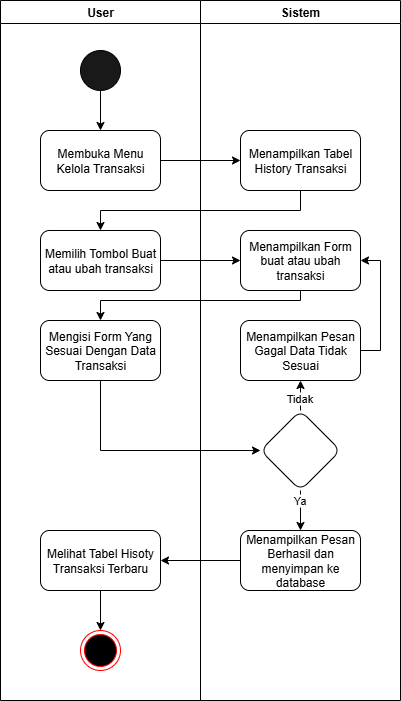

The diagram above was exported from draw.io. Its source (the exported page's mxGraphModel, read from the mxfile embedded in the PNG):
<mxGraphModel dx="1426" dy="849" grid="1" gridSize="10" guides="1" tooltips="1" connect="1" arrows="1" fold="1" page="1" pageScale="1" pageWidth="850" pageHeight="1100" math="0" shadow="0">
  <root>
    <mxCell id="7XyNTqKr20Fp1Whxytx3-0" />
    <mxCell id="7XyNTqKr20Fp1Whxytx3-1" parent="7XyNTqKr20Fp1Whxytx3-0" />
    <mxCell id="7XyNTqKr20Fp1Whxytx3-2" value="" style="ellipse;html=1;shape=endState;fillColor=#000000;strokeColor=#ff0000;" parent="7XyNTqKr20Fp1Whxytx3-1" vertex="1">
      <mxGeometry x="140" y="640" width="40" height="40" as="geometry" />
    </mxCell>
    <mxCell id="7XyNTqKr20Fp1Whxytx3-3" style="edgeStyle=orthogonalEdgeStyle;rounded=0;orthogonalLoop=1;jettySize=auto;html=1;exitX=0.5;exitY=1;exitDx=0;exitDy=0;entryX=0.5;entryY=0;entryDx=0;entryDy=0;" parent="7XyNTqKr20Fp1Whxytx3-1" source="7XyNTqKr20Fp1Whxytx3-4" target="7XyNTqKr20Fp1Whxytx3-6" edge="1">
      <mxGeometry relative="1" as="geometry" />
    </mxCell>
    <mxCell id="7XyNTqKr20Fp1Whxytx3-4" value="" style="ellipse;whiteSpace=wrap;html=1;aspect=fixed;fillColor=light-dark(#1a1919, #ededed);" parent="7XyNTqKr20Fp1Whxytx3-1" vertex="1">
      <mxGeometry x="140" y="60" width="40" height="40" as="geometry" />
    </mxCell>
    <mxCell id="7XyNTqKr20Fp1Whxytx3-5" value="" style="edgeStyle=orthogonalEdgeStyle;rounded=0;orthogonalLoop=1;jettySize=auto;html=1;" parent="7XyNTqKr20Fp1Whxytx3-1" source="7XyNTqKr20Fp1Whxytx3-6" target="7XyNTqKr20Fp1Whxytx3-8" edge="1">
      <mxGeometry relative="1" as="geometry" />
    </mxCell>
    <mxCell id="7XyNTqKr20Fp1Whxytx3-6" value="Membuka Menu Kelola Transaksi" style="rounded=1;whiteSpace=wrap;html=1;" parent="7XyNTqKr20Fp1Whxytx3-1" vertex="1">
      <mxGeometry x="100" y="140" width="120" height="60" as="geometry" />
    </mxCell>
    <mxCell id="7XyNTqKr20Fp1Whxytx3-7" value="" style="edgeStyle=orthogonalEdgeStyle;rounded=0;orthogonalLoop=1;jettySize=auto;html=1;" parent="7XyNTqKr20Fp1Whxytx3-1" source="7XyNTqKr20Fp1Whxytx3-8" target="7XyNTqKr20Fp1Whxytx3-10" edge="1">
      <mxGeometry relative="1" as="geometry">
        <Array as="points">
          <mxPoint x="360" y="220" />
          <mxPoint x="160" y="220" />
        </Array>
      </mxGeometry>
    </mxCell>
    <mxCell id="7XyNTqKr20Fp1Whxytx3-8" value="Menampilkan Tabel History Transaksi" style="rounded=1;whiteSpace=wrap;html=1;" parent="7XyNTqKr20Fp1Whxytx3-1" vertex="1">
      <mxGeometry x="300" y="140" width="120" height="60" as="geometry" />
    </mxCell>
    <mxCell id="7XyNTqKr20Fp1Whxytx3-9" value="" style="edgeStyle=orthogonalEdgeStyle;rounded=0;orthogonalLoop=1;jettySize=auto;html=1;" parent="7XyNTqKr20Fp1Whxytx3-1" source="7XyNTqKr20Fp1Whxytx3-10" target="7XyNTqKr20Fp1Whxytx3-12" edge="1">
      <mxGeometry relative="1" as="geometry" />
    </mxCell>
    <mxCell id="7XyNTqKr20Fp1Whxytx3-10" value="Memilih Tombol Buat atau ubah transaksi" style="rounded=1;whiteSpace=wrap;html=1;" parent="7XyNTqKr20Fp1Whxytx3-1" vertex="1">
      <mxGeometry x="100" y="240" width="120" height="60" as="geometry" />
    </mxCell>
    <mxCell id="7XyNTqKr20Fp1Whxytx3-11" value="" style="edgeStyle=orthogonalEdgeStyle;rounded=0;orthogonalLoop=1;jettySize=auto;html=1;" parent="7XyNTqKr20Fp1Whxytx3-1" source="7XyNTqKr20Fp1Whxytx3-12" target="7XyNTqKr20Fp1Whxytx3-14" edge="1">
      <mxGeometry relative="1" as="geometry">
        <Array as="points">
          <mxPoint x="360" y="310" />
          <mxPoint x="160" y="310" />
        </Array>
      </mxGeometry>
    </mxCell>
    <mxCell id="7XyNTqKr20Fp1Whxytx3-12" value="Menampilkan Form buat atau ubah transaksi" style="rounded=1;whiteSpace=wrap;html=1;" parent="7XyNTqKr20Fp1Whxytx3-1" vertex="1">
      <mxGeometry x="300" y="240" width="120" height="60" as="geometry" />
    </mxCell>
    <mxCell id="7XyNTqKr20Fp1Whxytx3-13" value="" style="edgeStyle=orthogonalEdgeStyle;rounded=0;orthogonalLoop=1;jettySize=auto;html=1;" parent="7XyNTqKr20Fp1Whxytx3-1" source="7XyNTqKr20Fp1Whxytx3-14" target="7XyNTqKr20Fp1Whxytx3-19" edge="1">
      <mxGeometry relative="1" as="geometry">
        <Array as="points">
          <mxPoint x="160" y="460" />
        </Array>
      </mxGeometry>
    </mxCell>
    <mxCell id="7XyNTqKr20Fp1Whxytx3-14" value="Mengisi Form Yang Sesuai Dengan Data Transaksi" style="rounded=1;whiteSpace=wrap;html=1;" parent="7XyNTqKr20Fp1Whxytx3-1" vertex="1">
      <mxGeometry x="100" y="330" width="120" height="60" as="geometry" />
    </mxCell>
    <mxCell id="7XyNTqKr20Fp1Whxytx3-15" value="" style="edgeStyle=orthogonalEdgeStyle;rounded=0;orthogonalLoop=1;jettySize=auto;html=1;" parent="7XyNTqKr20Fp1Whxytx3-1" source="7XyNTqKr20Fp1Whxytx3-19" target="7XyNTqKr20Fp1Whxytx3-21" edge="1">
      <mxGeometry relative="1" as="geometry" />
    </mxCell>
    <mxCell id="7XyNTqKr20Fp1Whxytx3-16" value="Ya" style="edgeLabel;html=1;align=center;verticalAlign=middle;resizable=0;points=[];" parent="7XyNTqKr20Fp1Whxytx3-15" vertex="1" connectable="0">
      <mxGeometry x="-0.55" y="-2" relative="1" as="geometry">
        <mxPoint as="offset" />
      </mxGeometry>
    </mxCell>
    <mxCell id="7XyNTqKr20Fp1Whxytx3-17" value="" style="edgeStyle=orthogonalEdgeStyle;rounded=0;orthogonalLoop=1;jettySize=auto;html=1;" parent="7XyNTqKr20Fp1Whxytx3-1" source="7XyNTqKr20Fp1Whxytx3-19" target="7XyNTqKr20Fp1Whxytx3-25" edge="1">
      <mxGeometry relative="1" as="geometry" />
    </mxCell>
    <mxCell id="7XyNTqKr20Fp1Whxytx3-18" value="Tidak" style="edgeLabel;html=1;align=center;verticalAlign=middle;resizable=0;points=[];" parent="7XyNTqKr20Fp1Whxytx3-17" vertex="1" connectable="0">
      <mxGeometry x="0.32" y="2" relative="1" as="geometry">
        <mxPoint as="offset" />
      </mxGeometry>
    </mxCell>
    <mxCell id="7XyNTqKr20Fp1Whxytx3-19" value="" style="rhombus;whiteSpace=wrap;html=1;rounded=1;" parent="7XyNTqKr20Fp1Whxytx3-1" vertex="1">
      <mxGeometry x="320" y="420" width="80" height="80" as="geometry" />
    </mxCell>
    <mxCell id="7XyNTqKr20Fp1Whxytx3-20" value="" style="edgeStyle=orthogonalEdgeStyle;rounded=0;orthogonalLoop=1;jettySize=auto;html=1;" parent="7XyNTqKr20Fp1Whxytx3-1" source="7XyNTqKr20Fp1Whxytx3-21" target="7XyNTqKr20Fp1Whxytx3-23" edge="1">
      <mxGeometry relative="1" as="geometry" />
    </mxCell>
    <mxCell id="7XyNTqKr20Fp1Whxytx3-21" value="Menampilkan Pesan Berhasil dan menyimpan ke database" style="whiteSpace=wrap;html=1;rounded=1;" parent="7XyNTqKr20Fp1Whxytx3-1" vertex="1">
      <mxGeometry x="300" y="540" width="120" height="60" as="geometry" />
    </mxCell>
    <mxCell id="7XyNTqKr20Fp1Whxytx3-22" style="edgeStyle=orthogonalEdgeStyle;rounded=0;orthogonalLoop=1;jettySize=auto;html=1;exitX=0.5;exitY=1;exitDx=0;exitDy=0;entryX=0.5;entryY=0;entryDx=0;entryDy=0;" parent="7XyNTqKr20Fp1Whxytx3-1" source="7XyNTqKr20Fp1Whxytx3-23" target="7XyNTqKr20Fp1Whxytx3-2" edge="1">
      <mxGeometry relative="1" as="geometry" />
    </mxCell>
    <mxCell id="7XyNTqKr20Fp1Whxytx3-23" value="Melihat Tabel Hisoty Transaksi Terbaru" style="whiteSpace=wrap;html=1;rounded=1;" parent="7XyNTqKr20Fp1Whxytx3-1" vertex="1">
      <mxGeometry x="100" y="540" width="120" height="60" as="geometry" />
    </mxCell>
    <mxCell id="7XyNTqKr20Fp1Whxytx3-24" style="edgeStyle=orthogonalEdgeStyle;rounded=0;orthogonalLoop=1;jettySize=auto;html=1;exitX=1;exitY=0.5;exitDx=0;exitDy=0;entryX=1;entryY=0.5;entryDx=0;entryDy=0;" parent="7XyNTqKr20Fp1Whxytx3-1" source="7XyNTqKr20Fp1Whxytx3-25" target="7XyNTqKr20Fp1Whxytx3-12" edge="1">
      <mxGeometry relative="1" as="geometry" />
    </mxCell>
    <mxCell id="7XyNTqKr20Fp1Whxytx3-25" value="Menampilkan Pesan Gagal Data Tidak Sesuai" style="whiteSpace=wrap;html=1;rounded=1;" parent="7XyNTqKr20Fp1Whxytx3-1" vertex="1">
      <mxGeometry x="300" y="330" width="120" height="60" as="geometry" />
    </mxCell>
    <mxCell id="P0NVg-AFx5gJcEFrSALk-0" value="User" style="swimlane;whiteSpace=wrap;html=1;" parent="7XyNTqKr20Fp1Whxytx3-1" vertex="1">
      <mxGeometry x="60" y="10" width="200" height="700" as="geometry" />
    </mxCell>
    <mxCell id="P0NVg-AFx5gJcEFrSALk-1" value="Sistem" style="swimlane;whiteSpace=wrap;html=1;" parent="7XyNTqKr20Fp1Whxytx3-1" vertex="1">
      <mxGeometry x="260" y="10" width="200" height="700" as="geometry" />
    </mxCell>
  </root>
</mxGraphModel>